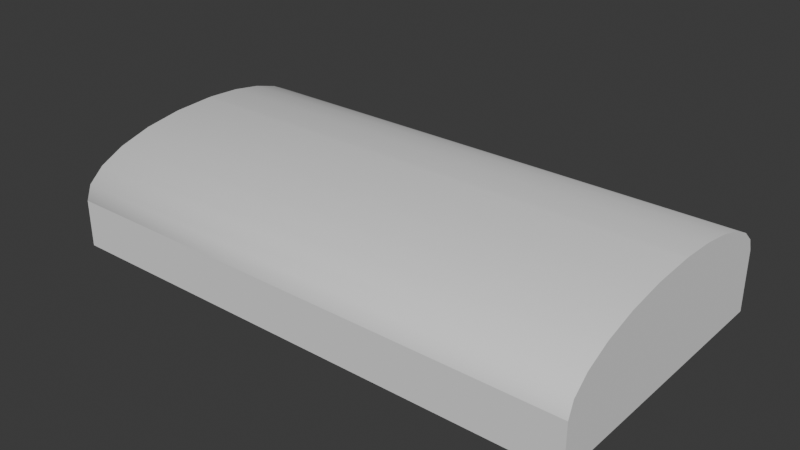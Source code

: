 # Source: le_main_character_model.blend  (saved by Blender 4.4.32; exported with 4.5.12 LTS)
import bpy
from mathutils import Matrix  # noqa: F401  (used for matrix-valued properties, if any)

bpy.ops.wm.read_factory_settings(use_empty=True)
scene = bpy.context.scene
scene.name = 'Scene'

# ---- collections
col_collection = bpy.data.collections.new('Collection'); scene.collection.children.link(col_collection)

# ---- world
world_world = bpy.data.worlds.new('World'); scene.world = world_world
world_world.use_nodes = True; world_world.node_tree.nodes.clear()
_N = world_world.node_tree.nodes; _L = world_world.node_tree.links
n0 = _N.new('ShaderNodeOutputWorld'); n0.name = 'World Output'; n0.location = (300, 300)
n1 = _N.new('ShaderNodeBackground'); n1.name = 'Background'; n1.location = (10, 300)
n1.inputs[0].default_value = (0.05088, 0.05088, 0.05088, 1.0)
_L.new(n1.outputs[0], n0.inputs[0])
n0.is_active_output = True
world_world.color = (0.05088, 0.05088, 0.05088)
world_world.sun_shadow_jitter_overblur = 0.0

# ---- meshes
me_cube_002 = bpy.data.meshes.new('Cube.002')
me_cube_002.from_pydata([(-1.0, -1.0, -1.0), (-1.0, 1.0, -1.0), (1.0, -1.0, -1.0), (1.0, 1.0, -1.0), (-1.0, 0.1397, 1.0), (-1.0, 1.0, 0.1397), (-1.0, 0.3624, 0.9707), (-1.0, 0.5699, 0.8847), (-1.0, 0.748, 0.748), (-1.0, 0.8847, 0.5699), (-1.0, 0.9707, 0.3624), (1.0, 1.0, 0.1397), (1.0, 0.1397, 1.0), (1.0, 0.9707, 0.3624), (1.0, 0.8847, 0.5699), (1.0, 0.748, 0.748), (1.0, 0.5699, 0.8847), (1.0, 0.3624, 0.9707), (-1.0, -1.0, -0.1022), (-1.0, 0.1022, 1.0), (-1.0, -0.9624, 0.1831), (-1.0, -0.8523, 0.4489), (-1.0, -0.6772, 0.6772), (-1.0, -0.4489, 0.8523), (-1.0, -0.1831, 0.9624), (1.0, 0.1022, 1.0), (1.0, -1.0, -0.1022), (1.0, -0.1831, 0.9624), (1.0, -0.4489, 0.8523), (1.0, -0.6772, 0.6772), (1.0, -0.8523, 0.4489), (1.0, -0.9624, 0.1831)], [], [(1, 5, 11, 3), (12, 4, 19, 25), (1, 3, 2, 0), (2, 26, 18, 0), (4, 12, 17, 6), (6, 17, 16, 7), (7, 16, 15, 8), (8, 15, 14, 9), (9, 14, 13, 10), (10, 13, 11, 5), (3, 11, 13, 14, 15, 16, 17, 12, 25, 27, 28, 29, 30, 31, 26, 2), (25, 19, 24, 27), (27, 24, 23, 28), (28, 23, 22, 29), (29, 22, 21, 30), (30, 21, 20, 31), (31, 20, 18, 26), (0, 18, 20, 21, 22, 23, 24, 19, 4, 6, 7, 8, 9, 10, 5, 1)])
me_cube_002.polygons.foreach_set('use_smooth', [0, 1, 0, 0, 1, 1, 1, 1, 1, 1, 0, 1, 1, 1, 1, 1, 1, 0])
_uv = me_cube_002.uv_layers.new(name='UVMap')
_uv.uv.foreach_set('vector', [0.375, 0.25, 0.5175, 0.25, 0.5175, 0.5, 0.375, 0.5, 0.625, 0.6075, 0.875, 0.6075, 0.875, 0.6122, 0.625, 0.6122, 0.125, 0.5, 0.375, 0.5, 0.375, 0.75, 0.125, 0.75, 0.375, 0.75, 0.4872, 0.75, 0.4872, 1.0, 0.375, 1.0, 0.875, 0.6075, 0.625, 0.6075, 0.625, 0.5797, 0.875, 0.5797, 0.875, 0.5797, 0.625, 0.5797, 0.625, 0.5538, 0.875, 0.5538, 0.875, 0.5538, 0.625, 0.5538, 0.625, 0.5, 0.875, 0.5, 0.625, 0.25, 0.625, 0.5, 0.5712, 0.5, 0.5712, 0.25, 0.5712, 0.25, 0.5712, 0.5, 0.5453, 0.5, 0.5453, 0.25, 0.5453, 0.25, 0.5453, 0.5, 0.5175, 0.5, 0.5175, 0.25, 0.375, 0.5, 0.5175, 0.5, 0.5453, 0.5037, 0.5712, 0.5144, 0.5935, 0.5315, 0.6106, 0.5538, 0.6213, 0.5797, 0.625, 0.6075, 0.625, 0.6122, 0.6203, 0.6479, 0.6065, 0.6811, 0.5846, 0.7096, 0.5561, 0.7315, 0.5229, 0.7453, 0.4872, 0.75, 0.375, 0.75, 0.625, 0.6122, 0.875, 0.6122, 0.875, 0.6479, 0.625, 0.6479, 0.625, 0.6479, 0.875, 0.6479, 0.875, 0.6811, 0.625, 0.6811, 0.625, 0.6811, 0.875, 0.6811, 0.875, 0.75, 0.625, 0.75, 0.625, 0.75, 0.625, 1.0, 0.5561, 1.0, 0.5561, 0.75, 0.5561, 0.75, 0.5561, 1.0, 0.5229, 1.0, 0.5229, 0.75, 0.5229, 0.75, 0.5229, 1.0, 0.4872, 1.0, 0.4872, 0.75, 0.375, 0.0, 0.4872, 0.0, 0.5229, 0.004695, 0.5561, 0.01846, 0.5846, 0.04035, 0.6065, 0.06889, 0.6203, 0.1021, 0.625, 0.1378, 0.625, 0.1425, 0.6213, 0.1703, 0.6106, 0.1962, 0.5935, 0.2185, 0.5712, 0.2356, 0.5453, 0.2463, 0.5175, 0.25, 0.375, 0.25])
me_cube_002.update()

# ---- objects
ob_empty = bpy.data.objects.new('Empty', None)
ob_cube = bpy.data.objects.new('Cube', me_cube_002)

# ---- transforms, parenting, visibility, modifiers, constraints
ob_empty.location = (0.0, 0.0, 1.786)
ob_empty.rotation_euler = (1.571, -0.0, 1.571)
ob_empty.empty_display_type = 'IMAGE'
ob_empty.empty_display_size = 5.0
ob_cube.location = (0.2707, 0.6566, 0.08607)
ob_cube.scale = (0.2368, 0.1268, 0.04721)

# ---- collection membership
col_collection.objects.link(ob_empty)
col_collection.objects.link(ob_cube)

# ---- scene / render settings (as saved in the file)
scene.frame_start = 1; scene.frame_end = 250; scene.frame_set(0)
scene.render.engine = 'BLENDER_EEVEE_NEXT'
bpy.context.view_layer.update()

# ---- added for rendering (the .blend has no active camera and no usable light): camera, sun
cam_auto = bpy.data.cameras.new('AutoCamera')
cam_auto.lens = 50.0
cam_auto.sensor_width = 36.0
cam_auto.clip_end = 1000.0
ob_auto_camera = bpy.data.objects.new('AutoCamera', cam_auto)
scene.collection.objects.link(ob_auto_camera)
ob_auto_camera.location = (0.775303, 0.0510285, 0.489749)
ob_auto_camera.rotation_euler = (1.09748, -7.21219e-08, 0.694738)
scene.camera = ob_auto_camera
light_auto_sun = bpy.data.lights.new('AutoSun', 'SUN')
light_auto_sun.energy = 3.0
light_auto_sun.angle = 0.0523599
ob_auto_sun = bpy.data.objects.new('AutoSun', light_auto_sun)
scene.collection.objects.link(ob_auto_sun)
ob_auto_sun.rotation_euler = (0.872665, 0.174533, 0.523599)
bpy.context.view_layer.update()
